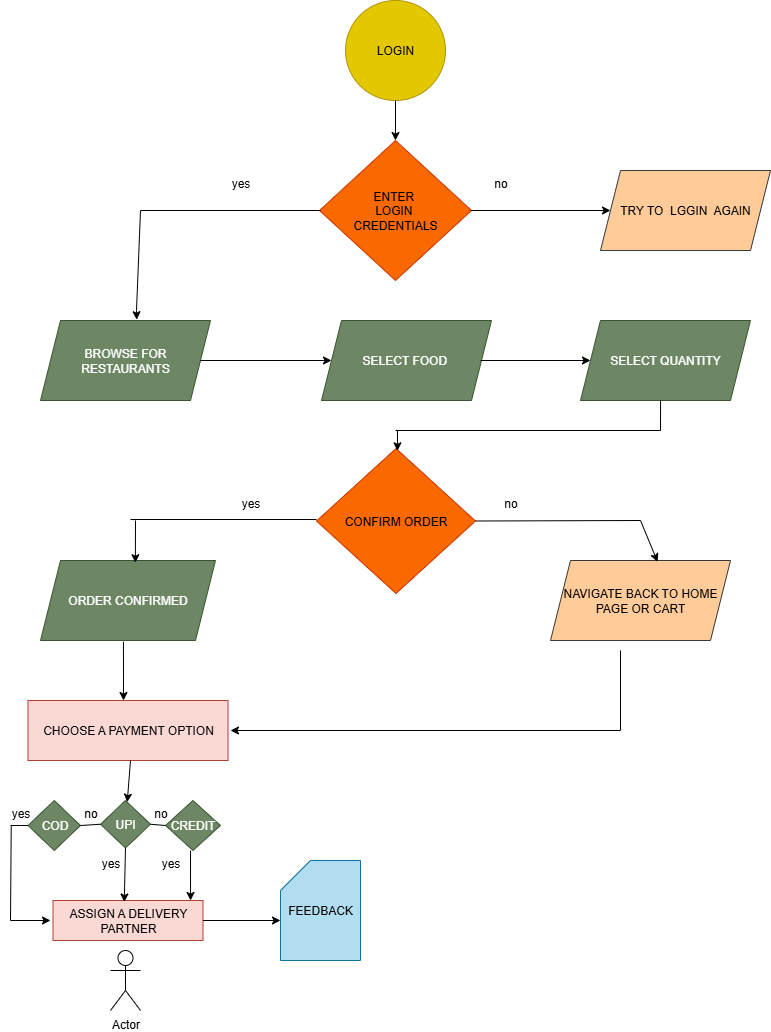

The diagram above was exported from draw.io. Its source (the exported page's mxGraphModel, read from the mxfile embedded in the PNG):
<mxGraphModel dx="1379" dy="888" grid="1" gridSize="10" guides="1" tooltips="1" connect="1" arrows="1" fold="1" page="1" pageScale="1" pageWidth="850" pageHeight="1100" math="0" shadow="0">
  <root>
    <mxCell id="0" />
    <mxCell id="1" parent="0" />
    <mxCell id="SvbICOd5jwxCpTc-VLha-2" value="LOGIN" style="ellipse;whiteSpace=wrap;html=1;aspect=fixed;fillColor=#e3c800;fontColor=#000000;strokeColor=#B09500;" vertex="1" parent="1">
      <mxGeometry x="375" y="30" width="100" height="100" as="geometry" />
    </mxCell>
    <mxCell id="SvbICOd5jwxCpTc-VLha-3" value="ENTER&amp;nbsp;&lt;div&gt;LOGIN&amp;nbsp;&lt;/div&gt;&lt;div&gt;CREDENTIALS&lt;/div&gt;" style="rhombus;whiteSpace=wrap;html=1;fillColor=#fa6800;fontColor=#000000;strokeColor=#C73500;" vertex="1" parent="1">
      <mxGeometry x="349" y="170" width="152" height="140" as="geometry" />
    </mxCell>
    <mxCell id="SvbICOd5jwxCpTc-VLha-4" value="BROWSE FOR&lt;div&gt;RESTAURANTS&lt;/div&gt;" style="shape=parallelogram;perimeter=parallelogramPerimeter;whiteSpace=wrap;html=1;fixedSize=1;fillColor=#6d8764;fontColor=#ffffff;strokeColor=#3A5431;" vertex="1" parent="1">
      <mxGeometry x="70" y="350" width="170" height="80" as="geometry" />
    </mxCell>
    <mxCell id="SvbICOd5jwxCpTc-VLha-5" value="TRY TO&amp;nbsp; LGGIN&amp;nbsp; AGAIN" style="shape=parallelogram;perimeter=parallelogramPerimeter;whiteSpace=wrap;html=1;fixedSize=1;fillColor=#ffcc99;strokeColor=#36393d;" vertex="1" parent="1">
      <mxGeometry x="630" y="200" width="170" height="80" as="geometry" />
    </mxCell>
    <mxCell id="SvbICOd5jwxCpTc-VLha-8" value="SELECT FOOD&amp;nbsp;" style="shape=parallelogram;perimeter=parallelogramPerimeter;whiteSpace=wrap;html=1;fixedSize=1;fillColor=#6d8764;fontColor=#ffffff;strokeColor=#3A5431;" vertex="1" parent="1">
      <mxGeometry x="351" y="350" width="170" height="80" as="geometry" />
    </mxCell>
    <mxCell id="SvbICOd5jwxCpTc-VLha-9" value="SELECT QUANTITY" style="shape=parallelogram;perimeter=parallelogramPerimeter;whiteSpace=wrap;html=1;fixedSize=1;fillColor=#6d8764;fontColor=#ffffff;strokeColor=#3A5431;" vertex="1" parent="1">
      <mxGeometry x="610" y="350" width="170" height="80" as="geometry" />
    </mxCell>
    <mxCell id="SvbICOd5jwxCpTc-VLha-10" value="CONFIRM ORDER" style="rhombus;whiteSpace=wrap;html=1;fillColor=#fa6800;fontColor=#000000;strokeColor=#C73500;" vertex="1" parent="1">
      <mxGeometry x="346" y="478" width="159" height="145" as="geometry" />
    </mxCell>
    <mxCell id="SvbICOd5jwxCpTc-VLha-11" value="ORDER CONFIRMED" style="shape=parallelogram;perimeter=parallelogramPerimeter;whiteSpace=wrap;html=1;fixedSize=1;fillColor=#6d8764;fontColor=#ffffff;strokeColor=#3A5431;" vertex="1" parent="1">
      <mxGeometry x="70" y="590" width="175" height="80" as="geometry" />
    </mxCell>
    <mxCell id="SvbICOd5jwxCpTc-VLha-12" value="NAVIGATE BACK TO HOME PAGE OR CART" style="shape=parallelogram;perimeter=parallelogramPerimeter;whiteSpace=wrap;html=1;fixedSize=1;fillColor=#ffcc99;strokeColor=#36393d;" vertex="1" parent="1">
      <mxGeometry x="580" y="590" width="180" height="80" as="geometry" />
    </mxCell>
    <mxCell id="SvbICOd5jwxCpTc-VLha-13" value="CHOOSE A PAYMENT OPTION" style="rounded=0;whiteSpace=wrap;html=1;fillColor=#fad9d5;strokeColor=#ae4132;" vertex="1" parent="1">
      <mxGeometry x="57.5" y="730" width="200" height="60" as="geometry" />
    </mxCell>
    <mxCell id="SvbICOd5jwxCpTc-VLha-14" value="ASSIGN A DELIVERY PARTNER" style="rounded=0;whiteSpace=wrap;html=1;fillColor=#fad9d5;strokeColor=#ae4132;" vertex="1" parent="1">
      <mxGeometry x="82.5" y="930" width="150" height="40" as="geometry" />
    </mxCell>
    <mxCell id="SvbICOd5jwxCpTc-VLha-15" value="Actor" style="shape=umlActor;verticalLabelPosition=bottom;verticalAlign=top;html=1;outlineConnect=0;" vertex="1" parent="1">
      <mxGeometry x="140" y="980" width="30" height="60" as="geometry" />
    </mxCell>
    <mxCell id="SvbICOd5jwxCpTc-VLha-20" value="" style="edgeStyle=none;orthogonalLoop=1;jettySize=auto;html=1;rounded=0;entryX=0.5;entryY=0;entryDx=0;entryDy=0;exitX=0.5;exitY=1;exitDx=0;exitDy=0;" edge="1" parent="1" source="SvbICOd5jwxCpTc-VLha-2" target="SvbICOd5jwxCpTc-VLha-3">
      <mxGeometry width="100" relative="1" as="geometry">
        <mxPoint x="380" y="150" as="sourcePoint" />
        <mxPoint x="480" y="150" as="targetPoint" />
        <Array as="points" />
      </mxGeometry>
    </mxCell>
    <mxCell id="SvbICOd5jwxCpTc-VLha-26" value="" style="edgeStyle=none;orthogonalLoop=1;jettySize=auto;html=1;rounded=0;entryX=0.566;entryY=-0.01;entryDx=0;entryDy=0;entryPerimeter=0;" edge="1" parent="1" target="SvbICOd5jwxCpTc-VLha-4">
      <mxGeometry width="100" relative="1" as="geometry">
        <mxPoint x="170" y="240" as="sourcePoint" />
        <mxPoint x="170" y="350" as="targetPoint" />
        <Array as="points">
          <mxPoint x="166" y="340" />
        </Array>
      </mxGeometry>
    </mxCell>
    <mxCell id="SvbICOd5jwxCpTc-VLha-27" value="" style="endArrow=none;html=1;rounded=0;" edge="1" parent="1">
      <mxGeometry width="50" height="50" relative="1" as="geometry">
        <mxPoint x="170" y="240" as="sourcePoint" />
        <mxPoint x="350" y="240" as="targetPoint" />
        <Array as="points" />
      </mxGeometry>
    </mxCell>
    <mxCell id="SvbICOd5jwxCpTc-VLha-28" value="yes" style="text;html=1;align=center;verticalAlign=middle;resizable=0;points=[];autosize=1;strokeColor=none;fillColor=none;" vertex="1" parent="1">
      <mxGeometry x="250" y="198" width="40" height="30" as="geometry" />
    </mxCell>
    <mxCell id="SvbICOd5jwxCpTc-VLha-29" value="" style="edgeStyle=none;orthogonalLoop=1;jettySize=auto;html=1;rounded=0;" edge="1" parent="1" target="SvbICOd5jwxCpTc-VLha-5">
      <mxGeometry width="100" relative="1" as="geometry">
        <mxPoint x="500" y="240" as="sourcePoint" />
        <mxPoint x="590" y="240" as="targetPoint" />
        <Array as="points" />
      </mxGeometry>
    </mxCell>
    <mxCell id="SvbICOd5jwxCpTc-VLha-30" value="no" style="text;html=1;align=center;verticalAlign=middle;resizable=0;points=[];autosize=1;strokeColor=none;fillColor=none;" vertex="1" parent="1">
      <mxGeometry x="510" y="198" width="40" height="30" as="geometry" />
    </mxCell>
    <mxCell id="SvbICOd5jwxCpTc-VLha-31" value="" style="edgeStyle=none;orthogonalLoop=1;jettySize=auto;html=1;rounded=0;entryX=0;entryY=0.5;entryDx=0;entryDy=0;" edge="1" parent="1" target="SvbICOd5jwxCpTc-VLha-8">
      <mxGeometry width="100" relative="1" as="geometry">
        <mxPoint x="230" y="390" as="sourcePoint" />
        <mxPoint x="330" y="390" as="targetPoint" />
        <Array as="points" />
      </mxGeometry>
    </mxCell>
    <mxCell id="SvbICOd5jwxCpTc-VLha-33" value="" style="edgeStyle=none;orthogonalLoop=1;jettySize=auto;html=1;rounded=0;entryX=0;entryY=0.5;entryDx=0;entryDy=0;" edge="1" parent="1" target="SvbICOd5jwxCpTc-VLha-9">
      <mxGeometry width="100" relative="1" as="geometry">
        <mxPoint x="510" y="390" as="sourcePoint" />
        <mxPoint x="610" y="390" as="targetPoint" />
        <Array as="points" />
      </mxGeometry>
    </mxCell>
    <mxCell id="SvbICOd5jwxCpTc-VLha-37" value="" style="edgeStyle=none;orthogonalLoop=1;jettySize=auto;html=1;rounded=0;entryX=0.509;entryY=0.016;entryDx=0;entryDy=0;entryPerimeter=0;" edge="1" parent="1" target="SvbICOd5jwxCpTc-VLha-10">
      <mxGeometry width="100" relative="1" as="geometry">
        <mxPoint x="427" y="460" as="sourcePoint" />
        <mxPoint x="480" y="460" as="targetPoint" />
        <Array as="points" />
      </mxGeometry>
    </mxCell>
    <mxCell id="SvbICOd5jwxCpTc-VLha-38" value="" style="edgeStyle=none;orthogonalLoop=1;jettySize=auto;html=1;rounded=0;entryX=0.542;entryY=0.028;entryDx=0;entryDy=0;entryPerimeter=0;" edge="1" parent="1" target="SvbICOd5jwxCpTc-VLha-11">
      <mxGeometry width="100" relative="1" as="geometry">
        <mxPoint x="165" y="550" as="sourcePoint" />
        <mxPoint x="320" y="550" as="targetPoint" />
        <Array as="points" />
      </mxGeometry>
    </mxCell>
    <mxCell id="SvbICOd5jwxCpTc-VLha-39" value="" style="endArrow=none;html=1;rounded=0;" edge="1" parent="1">
      <mxGeometry width="50" height="50" relative="1" as="geometry">
        <mxPoint x="160" y="549" as="sourcePoint" />
        <mxPoint x="346" y="549" as="targetPoint" />
      </mxGeometry>
    </mxCell>
    <mxCell id="SvbICOd5jwxCpTc-VLha-40" value="" style="endArrow=none;html=1;rounded=0;exitX=1;exitY=0.5;exitDx=0;exitDy=0;" edge="1" parent="1" source="SvbICOd5jwxCpTc-VLha-10">
      <mxGeometry width="50" height="50" relative="1" as="geometry">
        <mxPoint x="510" y="550" as="sourcePoint" />
        <mxPoint x="670" y="550" as="targetPoint" />
      </mxGeometry>
    </mxCell>
    <mxCell id="SvbICOd5jwxCpTc-VLha-41" value="" style="endArrow=classic;html=1;rounded=0;entryX=0.595;entryY=0.017;entryDx=0;entryDy=0;entryPerimeter=0;" edge="1" parent="1" target="SvbICOd5jwxCpTc-VLha-12">
      <mxGeometry width="50" height="50" relative="1" as="geometry">
        <mxPoint x="670" y="550" as="sourcePoint" />
        <mxPoint x="670" y="510" as="targetPoint" />
      </mxGeometry>
    </mxCell>
    <mxCell id="SvbICOd5jwxCpTc-VLha-42" value="" style="endArrow=classic;html=1;rounded=0;exitX=0.474;exitY=1.015;exitDx=0;exitDy=0;exitPerimeter=0;" edge="1" parent="1" source="SvbICOd5jwxCpTc-VLha-11">
      <mxGeometry width="50" height="50" relative="1" as="geometry">
        <mxPoint x="150" y="670" as="sourcePoint" />
        <mxPoint x="153" y="730" as="targetPoint" />
      </mxGeometry>
    </mxCell>
    <mxCell id="SvbICOd5jwxCpTc-VLha-44" value="" style="endArrow=none;html=1;rounded=0;" edge="1" parent="1">
      <mxGeometry width="50" height="50" relative="1" as="geometry">
        <mxPoint x="425" y="460" as="sourcePoint" />
        <mxPoint x="690" y="460" as="targetPoint" />
      </mxGeometry>
    </mxCell>
    <mxCell id="SvbICOd5jwxCpTc-VLha-46" value="" style="endArrow=none;html=1;rounded=0;entryX=0.471;entryY=1;entryDx=0;entryDy=0;entryPerimeter=0;" edge="1" parent="1" target="SvbICOd5jwxCpTc-VLha-9">
      <mxGeometry width="50" height="50" relative="1" as="geometry">
        <mxPoint x="690" y="460" as="sourcePoint" />
        <mxPoint x="700" y="440" as="targetPoint" />
      </mxGeometry>
    </mxCell>
    <mxCell id="SvbICOd5jwxCpTc-VLha-49" value="COD" style="rhombus;whiteSpace=wrap;html=1;fillColor=#6d8764;fontColor=#ffffff;strokeColor=#3A5431;" vertex="1" parent="1">
      <mxGeometry x="57.5" y="830" width="52.5" height="50" as="geometry" />
    </mxCell>
    <mxCell id="SvbICOd5jwxCpTc-VLha-50" value="UPI" style="rhombus;whiteSpace=wrap;html=1;fillColor=#6d8764;fontColor=#ffffff;strokeColor=#3A5431;" vertex="1" parent="1">
      <mxGeometry x="130" y="830" width="50" height="47.5" as="geometry" />
    </mxCell>
    <mxCell id="SvbICOd5jwxCpTc-VLha-52" value="CREDIT" style="rhombus;whiteSpace=wrap;html=1;fillColor=#6d8764;fontColor=#ffffff;strokeColor=#3A5431;" vertex="1" parent="1">
      <mxGeometry x="195" y="830" width="55" height="50" as="geometry" />
    </mxCell>
    <mxCell id="SvbICOd5jwxCpTc-VLha-54" value="" style="endArrow=none;html=1;rounded=0;entryX=0;entryY=0.5;entryDx=0;entryDy=0;" edge="1" parent="1" target="SvbICOd5jwxCpTc-VLha-49">
      <mxGeometry width="50" height="50" relative="1" as="geometry">
        <mxPoint x="40" y="855" as="sourcePoint" />
        <mxPoint x="120" y="910" as="targetPoint" />
        <Array as="points">
          <mxPoint x="50" y="855" />
        </Array>
      </mxGeometry>
    </mxCell>
    <mxCell id="SvbICOd5jwxCpTc-VLha-55" value="" style="endArrow=classic;html=1;rounded=0;" edge="1" parent="1">
      <mxGeometry width="50" height="50" relative="1" as="geometry">
        <mxPoint x="40" y="950" as="sourcePoint" />
        <mxPoint x="80" y="950" as="targetPoint" />
      </mxGeometry>
    </mxCell>
    <mxCell id="SvbICOd5jwxCpTc-VLha-56" value="yes" style="text;html=1;align=center;verticalAlign=middle;resizable=0;points=[];autosize=1;strokeColor=none;fillColor=none;" vertex="1" parent="1">
      <mxGeometry x="30" y="828" width="40" height="30" as="geometry" />
    </mxCell>
    <mxCell id="SvbICOd5jwxCpTc-VLha-57" value="" style="endArrow=none;html=1;rounded=0;entryX=0;entryY=0.5;entryDx=0;entryDy=0;exitX=1;exitY=0.5;exitDx=0;exitDy=0;" edge="1" parent="1" source="SvbICOd5jwxCpTc-VLha-49" target="SvbICOd5jwxCpTc-VLha-50">
      <mxGeometry width="50" height="50" relative="1" as="geometry">
        <mxPoint x="50" y="910" as="sourcePoint" />
        <mxPoint x="100" y="860" as="targetPoint" />
      </mxGeometry>
    </mxCell>
    <mxCell id="SvbICOd5jwxCpTc-VLha-58" value="no" style="text;html=1;align=center;verticalAlign=middle;resizable=0;points=[];autosize=1;strokeColor=none;fillColor=none;" vertex="1" parent="1">
      <mxGeometry x="100" y="828" width="40" height="30" as="geometry" />
    </mxCell>
    <mxCell id="SvbICOd5jwxCpTc-VLha-59" value="" style="endArrow=classic;html=1;rounded=0;exitX=0.5;exitY=1;exitDx=0;exitDy=0;entryX=0.475;entryY=0.038;entryDx=0;entryDy=0;entryPerimeter=0;" edge="1" parent="1" source="SvbICOd5jwxCpTc-VLha-50" target="SvbICOd5jwxCpTc-VLha-14">
      <mxGeometry width="50" height="50" relative="1" as="geometry">
        <mxPoint x="197.5" y="950" as="sourcePoint" />
        <mxPoint x="140" y="880" as="targetPoint" />
        <Array as="points" />
      </mxGeometry>
    </mxCell>
    <mxCell id="SvbICOd5jwxCpTc-VLha-60" value="" style="endArrow=none;html=1;rounded=0;entryX=0;entryY=0.5;entryDx=0;entryDy=0;exitX=1;exitY=0.5;exitDx=0;exitDy=0;" edge="1" parent="1" source="SvbICOd5jwxCpTc-VLha-50" target="SvbICOd5jwxCpTc-VLha-52">
      <mxGeometry width="50" height="50" relative="1" as="geometry">
        <mxPoint x="160" y="900" as="sourcePoint" />
        <mxPoint x="210" y="850" as="targetPoint" />
      </mxGeometry>
    </mxCell>
    <mxCell id="SvbICOd5jwxCpTc-VLha-61" value="no" style="text;html=1;align=center;verticalAlign=middle;resizable=0;points=[];autosize=1;strokeColor=none;fillColor=none;" vertex="1" parent="1">
      <mxGeometry x="170" y="828" width="40" height="30" as="geometry" />
    </mxCell>
    <mxCell id="SvbICOd5jwxCpTc-VLha-62" value="" style="endArrow=classic;html=1;rounded=0;entryX=0.917;entryY=0;entryDx=0;entryDy=0;entryPerimeter=0;" edge="1" parent="1" target="SvbICOd5jwxCpTc-VLha-14">
      <mxGeometry width="50" height="50" relative="1" as="geometry">
        <mxPoint x="220" y="880" as="sourcePoint" />
        <mxPoint x="270" y="830" as="targetPoint" />
      </mxGeometry>
    </mxCell>
    <mxCell id="SvbICOd5jwxCpTc-VLha-63" value="" style="endArrow=none;html=1;rounded=0;entryX=0.268;entryY=0.919;entryDx=0;entryDy=0;entryPerimeter=0;" edge="1" parent="1" target="SvbICOd5jwxCpTc-VLha-56">
      <mxGeometry width="50" height="50" relative="1" as="geometry">
        <mxPoint x="40" y="950" as="sourcePoint" />
        <mxPoint x="82.5" y="890" as="targetPoint" />
      </mxGeometry>
    </mxCell>
    <mxCell id="SvbICOd5jwxCpTc-VLha-64" value="yes" style="text;html=1;align=center;verticalAlign=middle;resizable=0;points=[];autosize=1;strokeColor=none;fillColor=none;" vertex="1" parent="1">
      <mxGeometry x="120" y="878" width="40" height="30" as="geometry" />
    </mxCell>
    <mxCell id="SvbICOd5jwxCpTc-VLha-65" value="yes" style="text;html=1;align=center;verticalAlign=middle;resizable=0;points=[];autosize=1;strokeColor=none;fillColor=none;" vertex="1" parent="1">
      <mxGeometry x="180" y="878" width="40" height="30" as="geometry" />
    </mxCell>
    <mxCell id="SvbICOd5jwxCpTc-VLha-66" value="" style="endArrow=none;html=1;rounded=0;" edge="1" parent="1">
      <mxGeometry width="50" height="50" relative="1" as="geometry">
        <mxPoint x="650" y="760" as="sourcePoint" />
        <mxPoint x="650" y="680" as="targetPoint" />
      </mxGeometry>
    </mxCell>
    <mxCell id="SvbICOd5jwxCpTc-VLha-67" value="" style="endArrow=classic;html=1;rounded=0;" edge="1" parent="1">
      <mxGeometry width="50" height="50" relative="1" as="geometry">
        <mxPoint x="650" y="760" as="sourcePoint" />
        <mxPoint x="260" y="760" as="targetPoint" />
      </mxGeometry>
    </mxCell>
    <mxCell id="SvbICOd5jwxCpTc-VLha-68" value="" style="endArrow=classic;html=1;rounded=0;" edge="1" parent="1" target="SvbICOd5jwxCpTc-VLha-50">
      <mxGeometry width="50" height="50" relative="1" as="geometry">
        <mxPoint x="160" y="790" as="sourcePoint" />
        <mxPoint x="160" y="810" as="targetPoint" />
      </mxGeometry>
    </mxCell>
    <mxCell id="SvbICOd5jwxCpTc-VLha-70" value="" style="endArrow=classic;html=1;rounded=0;" edge="1" parent="1">
      <mxGeometry width="50" height="50" relative="1" as="geometry">
        <mxPoint x="232.5" y="950" as="sourcePoint" />
        <mxPoint x="310" y="950" as="targetPoint" />
      </mxGeometry>
    </mxCell>
    <mxCell id="SvbICOd5jwxCpTc-VLha-71" value="FEEDBACK" style="shape=card;whiteSpace=wrap;html=1;fillColor=#b1ddf0;strokeColor=#10739e;" vertex="1" parent="1">
      <mxGeometry x="310" y="890" width="80" height="100" as="geometry" />
    </mxCell>
    <mxCell id="SvbICOd5jwxCpTc-VLha-72" value="yes" style="text;html=1;align=center;verticalAlign=middle;resizable=0;points=[];autosize=1;strokeColor=none;fillColor=none;" vertex="1" parent="1">
      <mxGeometry x="260" y="518" width="40" height="30" as="geometry" />
    </mxCell>
    <mxCell id="SvbICOd5jwxCpTc-VLha-73" value="no" style="text;html=1;align=center;verticalAlign=middle;resizable=0;points=[];autosize=1;strokeColor=none;fillColor=none;" vertex="1" parent="1">
      <mxGeometry x="520" y="518" width="40" height="30" as="geometry" />
    </mxCell>
  </root>
</mxGraphModel>